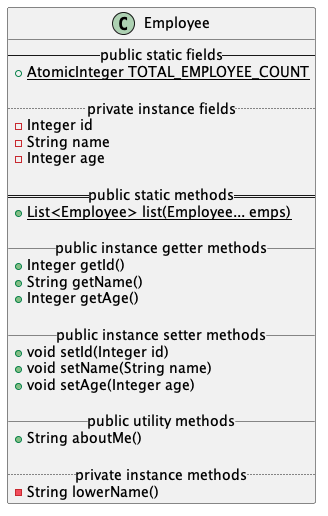

The diagram above was rendered by PlantUML. Its source (embedded in the PNG):
@startuml

class Employee{
	-- public static fields --
	+ {static} AtomicInteger TOTAL_EMPLOYEE_COUNT

	.. private instance fields ..
	- Integer id
	- String name
	- Integer age

	== public static methods ==
	+ {static} List<Employee> list(Employee... emps)

	__ public instance getter methods __
	+ Integer getId()
	+ String getName()
	+ Integer getAge()

	__ public instance setter methods __
	+ void setId(Integer id)
	+ void setName(String name)
	+ void setAge(Integer age)

	__ public utility methods __
	+ String aboutMe()

	.. private instance methods ..
	- String lowerName()
}

@enduml